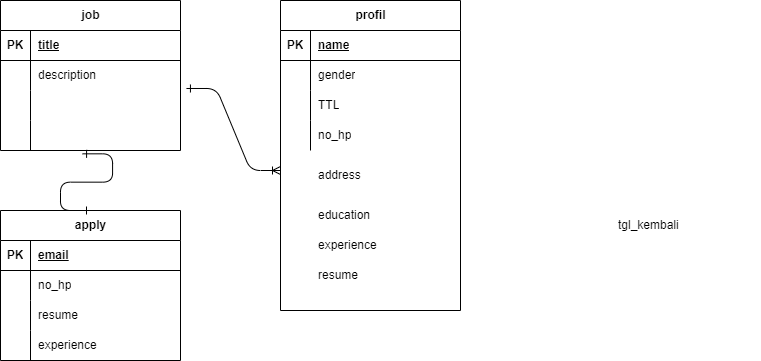

The diagram above was exported from draw.io. Its source (the exported page's mxGraphModel, read from the mxfile embedded in the PNG):
<mxGraphModel dx="1034" dy="420" grid="1" gridSize="10" guides="1" tooltips="1" connect="1" arrows="1" fold="1" page="1" pageScale="1" pageWidth="827" pageHeight="1169" math="0" shadow="0">
  <root>
    <mxCell id="0" />
    <mxCell id="1" parent="0" />
    <mxCell id="bteYD8x5K3wh8UiGsSA_-1" value="tgl_kembali" style="shape=partialRectangle;connectable=0;fillColor=none;top=0;left=0;bottom=0;right=0;align=left;spacingLeft=6;overflow=hidden;whiteSpace=wrap;html=1;" vertex="1" parent="1">
      <mxGeometry x="700" y="240" width="150" height="30" as="geometry">
        <mxRectangle width="150" height="30" as="alternateBounds" />
      </mxGeometry>
    </mxCell>
    <mxCell id="0tB0n6OK3vev4in-vZ8F-1" value="job" style="shape=table;startSize=30;container=1;collapsible=1;childLayout=tableLayout;fixedRows=1;rowLines=0;fontStyle=1;align=center;resizeLast=1;html=1;" vertex="1" parent="1">
      <mxGeometry x="90" y="30" width="180" height="150" as="geometry" />
    </mxCell>
    <mxCell id="0tB0n6OK3vev4in-vZ8F-2" value="" style="shape=tableRow;horizontal=0;startSize=0;swimlaneHead=0;swimlaneBody=0;fillColor=none;collapsible=0;dropTarget=0;points=[[0,0.5],[1,0.5]];portConstraint=eastwest;top=0;left=0;right=0;bottom=1;" vertex="1" parent="0tB0n6OK3vev4in-vZ8F-1">
      <mxGeometry y="30" width="180" height="30" as="geometry" />
    </mxCell>
    <mxCell id="0tB0n6OK3vev4in-vZ8F-3" value="PK" style="shape=partialRectangle;connectable=0;fillColor=none;top=0;left=0;bottom=0;right=0;fontStyle=1;overflow=hidden;whiteSpace=wrap;html=1;" vertex="1" parent="0tB0n6OK3vev4in-vZ8F-2">
      <mxGeometry width="30" height="30" as="geometry">
        <mxRectangle width="30" height="30" as="alternateBounds" />
      </mxGeometry>
    </mxCell>
    <mxCell id="0tB0n6OK3vev4in-vZ8F-4" value="title" style="shape=partialRectangle;connectable=0;fillColor=none;top=0;left=0;bottom=0;right=0;align=left;spacingLeft=6;fontStyle=5;overflow=hidden;whiteSpace=wrap;html=1;" vertex="1" parent="0tB0n6OK3vev4in-vZ8F-2">
      <mxGeometry x="30" width="150" height="30" as="geometry">
        <mxRectangle width="150" height="30" as="alternateBounds" />
      </mxGeometry>
    </mxCell>
    <mxCell id="0tB0n6OK3vev4in-vZ8F-5" value="" style="shape=tableRow;horizontal=0;startSize=0;swimlaneHead=0;swimlaneBody=0;fillColor=none;collapsible=0;dropTarget=0;points=[[0,0.5],[1,0.5]];portConstraint=eastwest;top=0;left=0;right=0;bottom=0;" vertex="1" parent="0tB0n6OK3vev4in-vZ8F-1">
      <mxGeometry y="60" width="180" height="30" as="geometry" />
    </mxCell>
    <mxCell id="0tB0n6OK3vev4in-vZ8F-6" value="" style="shape=partialRectangle;connectable=0;fillColor=none;top=0;left=0;bottom=0;right=0;editable=1;overflow=hidden;whiteSpace=wrap;html=1;" vertex="1" parent="0tB0n6OK3vev4in-vZ8F-5">
      <mxGeometry width="30" height="30" as="geometry">
        <mxRectangle width="30" height="30" as="alternateBounds" />
      </mxGeometry>
    </mxCell>
    <mxCell id="0tB0n6OK3vev4in-vZ8F-7" value="description" style="shape=partialRectangle;connectable=0;fillColor=none;top=0;left=0;bottom=0;right=0;align=left;spacingLeft=6;overflow=hidden;whiteSpace=wrap;html=1;" vertex="1" parent="0tB0n6OK3vev4in-vZ8F-5">
      <mxGeometry x="30" width="150" height="30" as="geometry">
        <mxRectangle width="150" height="30" as="alternateBounds" />
      </mxGeometry>
    </mxCell>
    <mxCell id="0tB0n6OK3vev4in-vZ8F-8" value="" style="shape=tableRow;horizontal=0;startSize=0;swimlaneHead=0;swimlaneBody=0;fillColor=none;collapsible=0;dropTarget=0;points=[[0,0.5],[1,0.5]];portConstraint=eastwest;top=0;left=0;right=0;bottom=0;" vertex="1" parent="0tB0n6OK3vev4in-vZ8F-1">
      <mxGeometry y="90" width="180" height="30" as="geometry" />
    </mxCell>
    <mxCell id="0tB0n6OK3vev4in-vZ8F-9" value="" style="shape=partialRectangle;connectable=0;fillColor=none;top=0;left=0;bottom=0;right=0;editable=1;overflow=hidden;whiteSpace=wrap;html=1;" vertex="1" parent="0tB0n6OK3vev4in-vZ8F-8">
      <mxGeometry width="30" height="30" as="geometry">
        <mxRectangle width="30" height="30" as="alternateBounds" />
      </mxGeometry>
    </mxCell>
    <mxCell id="0tB0n6OK3vev4in-vZ8F-10" value="" style="shape=partialRectangle;connectable=0;fillColor=none;top=0;left=0;bottom=0;right=0;align=left;spacingLeft=6;overflow=hidden;whiteSpace=wrap;html=1;" vertex="1" parent="0tB0n6OK3vev4in-vZ8F-8">
      <mxGeometry x="30" width="150" height="30" as="geometry">
        <mxRectangle width="150" height="30" as="alternateBounds" />
      </mxGeometry>
    </mxCell>
    <mxCell id="0tB0n6OK3vev4in-vZ8F-11" value="" style="shape=tableRow;horizontal=0;startSize=0;swimlaneHead=0;swimlaneBody=0;fillColor=none;collapsible=0;dropTarget=0;points=[[0,0.5],[1,0.5]];portConstraint=eastwest;top=0;left=0;right=0;bottom=0;" vertex="1" parent="0tB0n6OK3vev4in-vZ8F-1">
      <mxGeometry y="120" width="180" height="30" as="geometry" />
    </mxCell>
    <mxCell id="0tB0n6OK3vev4in-vZ8F-12" value="" style="shape=partialRectangle;connectable=0;fillColor=none;top=0;left=0;bottom=0;right=0;editable=1;overflow=hidden;whiteSpace=wrap;html=1;" vertex="1" parent="0tB0n6OK3vev4in-vZ8F-11">
      <mxGeometry width="30" height="30" as="geometry">
        <mxRectangle width="30" height="30" as="alternateBounds" />
      </mxGeometry>
    </mxCell>
    <mxCell id="0tB0n6OK3vev4in-vZ8F-13" value="" style="shape=partialRectangle;connectable=0;fillColor=none;top=0;left=0;bottom=0;right=0;align=left;spacingLeft=6;overflow=hidden;whiteSpace=wrap;html=1;" vertex="1" parent="0tB0n6OK3vev4in-vZ8F-11">
      <mxGeometry x="30" width="150" height="30" as="geometry">
        <mxRectangle width="150" height="30" as="alternateBounds" />
      </mxGeometry>
    </mxCell>
    <mxCell id="0tB0n6OK3vev4in-vZ8F-14" value="profil" style="shape=table;startSize=30;container=1;collapsible=1;childLayout=tableLayout;fixedRows=1;rowLines=0;fontStyle=1;align=center;resizeLast=1;html=1;" vertex="1" parent="1">
      <mxGeometry x="370" y="30" width="180" height="310" as="geometry" />
    </mxCell>
    <mxCell id="0tB0n6OK3vev4in-vZ8F-15" value="" style="shape=tableRow;horizontal=0;startSize=0;swimlaneHead=0;swimlaneBody=0;fillColor=none;collapsible=0;dropTarget=0;points=[[0,0.5],[1,0.5]];portConstraint=eastwest;top=0;left=0;right=0;bottom=1;" vertex="1" parent="0tB0n6OK3vev4in-vZ8F-14">
      <mxGeometry y="30" width="180" height="30" as="geometry" />
    </mxCell>
    <mxCell id="0tB0n6OK3vev4in-vZ8F-16" value="PK" style="shape=partialRectangle;connectable=0;fillColor=none;top=0;left=0;bottom=0;right=0;fontStyle=1;overflow=hidden;whiteSpace=wrap;html=1;" vertex="1" parent="0tB0n6OK3vev4in-vZ8F-15">
      <mxGeometry width="30" height="30" as="geometry">
        <mxRectangle width="30" height="30" as="alternateBounds" />
      </mxGeometry>
    </mxCell>
    <mxCell id="0tB0n6OK3vev4in-vZ8F-17" value="name" style="shape=partialRectangle;connectable=0;fillColor=none;top=0;left=0;bottom=0;right=0;align=left;spacingLeft=6;fontStyle=5;overflow=hidden;whiteSpace=wrap;html=1;" vertex="1" parent="0tB0n6OK3vev4in-vZ8F-15">
      <mxGeometry x="30" width="150" height="30" as="geometry">
        <mxRectangle width="150" height="30" as="alternateBounds" />
      </mxGeometry>
    </mxCell>
    <mxCell id="0tB0n6OK3vev4in-vZ8F-18" value="" style="shape=tableRow;horizontal=0;startSize=0;swimlaneHead=0;swimlaneBody=0;fillColor=none;collapsible=0;dropTarget=0;points=[[0,0.5],[1,0.5]];portConstraint=eastwest;top=0;left=0;right=0;bottom=0;" vertex="1" parent="0tB0n6OK3vev4in-vZ8F-14">
      <mxGeometry y="60" width="180" height="30" as="geometry" />
    </mxCell>
    <mxCell id="0tB0n6OK3vev4in-vZ8F-19" value="" style="shape=partialRectangle;connectable=0;fillColor=none;top=0;left=0;bottom=0;right=0;editable=1;overflow=hidden;whiteSpace=wrap;html=1;" vertex="1" parent="0tB0n6OK3vev4in-vZ8F-18">
      <mxGeometry width="30" height="30" as="geometry">
        <mxRectangle width="30" height="30" as="alternateBounds" />
      </mxGeometry>
    </mxCell>
    <mxCell id="0tB0n6OK3vev4in-vZ8F-20" value="gender" style="shape=partialRectangle;connectable=0;fillColor=none;top=0;left=0;bottom=0;right=0;align=left;spacingLeft=6;overflow=hidden;whiteSpace=wrap;html=1;" vertex="1" parent="0tB0n6OK3vev4in-vZ8F-18">
      <mxGeometry x="30" width="150" height="30" as="geometry">
        <mxRectangle width="150" height="30" as="alternateBounds" />
      </mxGeometry>
    </mxCell>
    <mxCell id="0tB0n6OK3vev4in-vZ8F-21" value="" style="shape=tableRow;horizontal=0;startSize=0;swimlaneHead=0;swimlaneBody=0;fillColor=none;collapsible=0;dropTarget=0;points=[[0,0.5],[1,0.5]];portConstraint=eastwest;top=0;left=0;right=0;bottom=0;" vertex="1" parent="0tB0n6OK3vev4in-vZ8F-14">
      <mxGeometry y="90" width="180" height="30" as="geometry" />
    </mxCell>
    <mxCell id="0tB0n6OK3vev4in-vZ8F-22" value="" style="shape=partialRectangle;connectable=0;fillColor=none;top=0;left=0;bottom=0;right=0;editable=1;overflow=hidden;whiteSpace=wrap;html=1;" vertex="1" parent="0tB0n6OK3vev4in-vZ8F-21">
      <mxGeometry width="30" height="30" as="geometry">
        <mxRectangle width="30" height="30" as="alternateBounds" />
      </mxGeometry>
    </mxCell>
    <mxCell id="0tB0n6OK3vev4in-vZ8F-23" value="TTL" style="shape=partialRectangle;connectable=0;fillColor=none;top=0;left=0;bottom=0;right=0;align=left;spacingLeft=6;overflow=hidden;whiteSpace=wrap;html=1;" vertex="1" parent="0tB0n6OK3vev4in-vZ8F-21">
      <mxGeometry x="30" width="150" height="30" as="geometry">
        <mxRectangle width="150" height="30" as="alternateBounds" />
      </mxGeometry>
    </mxCell>
    <mxCell id="0tB0n6OK3vev4in-vZ8F-24" value="" style="shape=tableRow;horizontal=0;startSize=0;swimlaneHead=0;swimlaneBody=0;fillColor=none;collapsible=0;dropTarget=0;points=[[0,0.5],[1,0.5]];portConstraint=eastwest;top=0;left=0;right=0;bottom=0;" vertex="1" parent="0tB0n6OK3vev4in-vZ8F-14">
      <mxGeometry y="120" width="180" height="30" as="geometry" />
    </mxCell>
    <mxCell id="0tB0n6OK3vev4in-vZ8F-25" value="" style="shape=partialRectangle;connectable=0;fillColor=none;top=0;left=0;bottom=0;right=0;editable=1;overflow=hidden;whiteSpace=wrap;html=1;" vertex="1" parent="0tB0n6OK3vev4in-vZ8F-24">
      <mxGeometry width="30" height="30" as="geometry">
        <mxRectangle width="30" height="30" as="alternateBounds" />
      </mxGeometry>
    </mxCell>
    <mxCell id="0tB0n6OK3vev4in-vZ8F-26" value="no_hp" style="shape=partialRectangle;connectable=0;fillColor=none;top=0;left=0;bottom=0;right=0;align=left;spacingLeft=6;overflow=hidden;whiteSpace=wrap;html=1;" vertex="1" parent="0tB0n6OK3vev4in-vZ8F-24">
      <mxGeometry x="30" width="150" height="30" as="geometry">
        <mxRectangle width="150" height="30" as="alternateBounds" />
      </mxGeometry>
    </mxCell>
    <mxCell id="0tB0n6OK3vev4in-vZ8F-27" value="experience" style="shape=partialRectangle;connectable=0;fillColor=none;top=0;left=0;bottom=0;right=0;align=left;spacingLeft=6;overflow=hidden;whiteSpace=wrap;html=1;" vertex="1" parent="1">
      <mxGeometry x="400" y="260" width="150" height="30" as="geometry">
        <mxRectangle width="150" height="30" as="alternateBounds" />
      </mxGeometry>
    </mxCell>
    <mxCell id="0tB0n6OK3vev4in-vZ8F-28" value="education" style="shape=partialRectangle;connectable=0;fillColor=none;top=0;left=0;bottom=0;right=0;align=left;spacingLeft=6;overflow=hidden;whiteSpace=wrap;html=1;" vertex="1" parent="1">
      <mxGeometry x="400" y="230" width="150" height="30" as="geometry">
        <mxRectangle width="150" height="30" as="alternateBounds" />
      </mxGeometry>
    </mxCell>
    <mxCell id="0tB0n6OK3vev4in-vZ8F-29" value="address" style="shape=partialRectangle;connectable=0;fillColor=none;top=0;left=0;bottom=0;right=0;align=left;spacingLeft=6;overflow=hidden;whiteSpace=wrap;html=1;" vertex="1" parent="1">
      <mxGeometry x="400" y="190" width="150" height="30" as="geometry">
        <mxRectangle width="150" height="30" as="alternateBounds" />
      </mxGeometry>
    </mxCell>
    <mxCell id="0tB0n6OK3vev4in-vZ8F-30" value="resume" style="shape=partialRectangle;connectable=0;fillColor=none;top=0;left=0;bottom=0;right=0;align=left;spacingLeft=6;overflow=hidden;whiteSpace=wrap;html=1;" vertex="1" parent="1">
      <mxGeometry x="400" y="290" width="150" height="30" as="geometry">
        <mxRectangle width="150" height="30" as="alternateBounds" />
      </mxGeometry>
    </mxCell>
    <mxCell id="0tB0n6OK3vev4in-vZ8F-31" value="apply" style="shape=table;startSize=30;container=1;collapsible=1;childLayout=tableLayout;fixedRows=1;rowLines=0;fontStyle=1;align=center;resizeLast=1;html=1;" vertex="1" parent="1">
      <mxGeometry x="90" y="240" width="180" height="150" as="geometry" />
    </mxCell>
    <mxCell id="0tB0n6OK3vev4in-vZ8F-32" value="" style="shape=tableRow;horizontal=0;startSize=0;swimlaneHead=0;swimlaneBody=0;fillColor=none;collapsible=0;dropTarget=0;points=[[0,0.5],[1,0.5]];portConstraint=eastwest;top=0;left=0;right=0;bottom=1;" vertex="1" parent="0tB0n6OK3vev4in-vZ8F-31">
      <mxGeometry y="30" width="180" height="30" as="geometry" />
    </mxCell>
    <mxCell id="0tB0n6OK3vev4in-vZ8F-33" value="PK" style="shape=partialRectangle;connectable=0;fillColor=none;top=0;left=0;bottom=0;right=0;fontStyle=1;overflow=hidden;whiteSpace=wrap;html=1;" vertex="1" parent="0tB0n6OK3vev4in-vZ8F-32">
      <mxGeometry width="30" height="30" as="geometry">
        <mxRectangle width="30" height="30" as="alternateBounds" />
      </mxGeometry>
    </mxCell>
    <mxCell id="0tB0n6OK3vev4in-vZ8F-34" value="email" style="shape=partialRectangle;connectable=0;fillColor=none;top=0;left=0;bottom=0;right=0;align=left;spacingLeft=6;fontStyle=5;overflow=hidden;whiteSpace=wrap;html=1;" vertex="1" parent="0tB0n6OK3vev4in-vZ8F-32">
      <mxGeometry x="30" width="150" height="30" as="geometry">
        <mxRectangle width="150" height="30" as="alternateBounds" />
      </mxGeometry>
    </mxCell>
    <mxCell id="0tB0n6OK3vev4in-vZ8F-35" value="" style="shape=tableRow;horizontal=0;startSize=0;swimlaneHead=0;swimlaneBody=0;fillColor=none;collapsible=0;dropTarget=0;points=[[0,0.5],[1,0.5]];portConstraint=eastwest;top=0;left=0;right=0;bottom=0;" vertex="1" parent="0tB0n6OK3vev4in-vZ8F-31">
      <mxGeometry y="60" width="180" height="30" as="geometry" />
    </mxCell>
    <mxCell id="0tB0n6OK3vev4in-vZ8F-36" value="" style="shape=partialRectangle;connectable=0;fillColor=none;top=0;left=0;bottom=0;right=0;editable=1;overflow=hidden;whiteSpace=wrap;html=1;" vertex="1" parent="0tB0n6OK3vev4in-vZ8F-35">
      <mxGeometry width="30" height="30" as="geometry">
        <mxRectangle width="30" height="30" as="alternateBounds" />
      </mxGeometry>
    </mxCell>
    <mxCell id="0tB0n6OK3vev4in-vZ8F-37" value="no_hp" style="shape=partialRectangle;connectable=0;fillColor=none;top=0;left=0;bottom=0;right=0;align=left;spacingLeft=6;overflow=hidden;whiteSpace=wrap;html=1;" vertex="1" parent="0tB0n6OK3vev4in-vZ8F-35">
      <mxGeometry x="30" width="150" height="30" as="geometry">
        <mxRectangle width="150" height="30" as="alternateBounds" />
      </mxGeometry>
    </mxCell>
    <mxCell id="0tB0n6OK3vev4in-vZ8F-38" value="" style="shape=tableRow;horizontal=0;startSize=0;swimlaneHead=0;swimlaneBody=0;fillColor=none;collapsible=0;dropTarget=0;points=[[0,0.5],[1,0.5]];portConstraint=eastwest;top=0;left=0;right=0;bottom=0;" vertex="1" parent="0tB0n6OK3vev4in-vZ8F-31">
      <mxGeometry y="90" width="180" height="30" as="geometry" />
    </mxCell>
    <mxCell id="0tB0n6OK3vev4in-vZ8F-39" value="" style="shape=partialRectangle;connectable=0;fillColor=none;top=0;left=0;bottom=0;right=0;editable=1;overflow=hidden;whiteSpace=wrap;html=1;" vertex="1" parent="0tB0n6OK3vev4in-vZ8F-38">
      <mxGeometry width="30" height="30" as="geometry">
        <mxRectangle width="30" height="30" as="alternateBounds" />
      </mxGeometry>
    </mxCell>
    <mxCell id="0tB0n6OK3vev4in-vZ8F-40" value="resume" style="shape=partialRectangle;connectable=0;fillColor=none;top=0;left=0;bottom=0;right=0;align=left;spacingLeft=6;overflow=hidden;whiteSpace=wrap;html=1;" vertex="1" parent="0tB0n6OK3vev4in-vZ8F-38">
      <mxGeometry x="30" width="150" height="30" as="geometry">
        <mxRectangle width="150" height="30" as="alternateBounds" />
      </mxGeometry>
    </mxCell>
    <mxCell id="0tB0n6OK3vev4in-vZ8F-41" value="" style="shape=tableRow;horizontal=0;startSize=0;swimlaneHead=0;swimlaneBody=0;fillColor=none;collapsible=0;dropTarget=0;points=[[0,0.5],[1,0.5]];portConstraint=eastwest;top=0;left=0;right=0;bottom=0;" vertex="1" parent="0tB0n6OK3vev4in-vZ8F-31">
      <mxGeometry y="120" width="180" height="30" as="geometry" />
    </mxCell>
    <mxCell id="0tB0n6OK3vev4in-vZ8F-42" value="" style="shape=partialRectangle;connectable=0;fillColor=none;top=0;left=0;bottom=0;right=0;editable=1;overflow=hidden;whiteSpace=wrap;html=1;" vertex="1" parent="0tB0n6OK3vev4in-vZ8F-41">
      <mxGeometry width="30" height="30" as="geometry">
        <mxRectangle width="30" height="30" as="alternateBounds" />
      </mxGeometry>
    </mxCell>
    <mxCell id="0tB0n6OK3vev4in-vZ8F-43" value="experience" style="shape=partialRectangle;connectable=0;fillColor=none;top=0;left=0;bottom=0;right=0;align=left;spacingLeft=6;overflow=hidden;whiteSpace=wrap;html=1;" vertex="1" parent="0tB0n6OK3vev4in-vZ8F-41">
      <mxGeometry x="30" width="150" height="30" as="geometry">
        <mxRectangle width="150" height="30" as="alternateBounds" />
      </mxGeometry>
    </mxCell>
    <mxCell id="Y95dSBweARxU7IOixj0--1" value="" style="edgeStyle=entityRelationEdgeStyle;endArrow=ERone;startArrow=ERone;endFill=0;startFill=0;exitX=0.456;exitY=1.111;exitDx=0;exitDy=0;exitPerimeter=0;entryX=0.5;entryY=0;entryDx=0;entryDy=0;" edge="1" parent="1" source="0tB0n6OK3vev4in-vZ8F-11" target="0tB0n6OK3vev4in-vZ8F-31">
      <mxGeometry width="100" height="100" relative="1" as="geometry">
        <mxPoint x="189" y="413" as="sourcePoint" />
        <mxPoint x="191" y="546" as="targetPoint" />
        <Array as="points">
          <mxPoint x="370" y="350" />
        </Array>
      </mxGeometry>
    </mxCell>
    <mxCell id="Y95dSBweARxU7IOixj0--2" value="" style="edgeStyle=entityRelationEdgeStyle;endArrow=ERoneToMany;startArrow=ERone;endFill=0;startFill=0;exitX=1.033;exitY=0.933;exitDx=0;exitDy=0;exitPerimeter=0;" edge="1" parent="1" source="0tB0n6OK3vev4in-vZ8F-5">
      <mxGeometry width="100" height="100" relative="1" as="geometry">
        <mxPoint x="199" y="423" as="sourcePoint" />
        <mxPoint x="370" y="200" as="targetPoint" />
        <Array as="points">
          <mxPoint x="380" y="360" />
        </Array>
      </mxGeometry>
    </mxCell>
  </root>
</mxGraphModel>